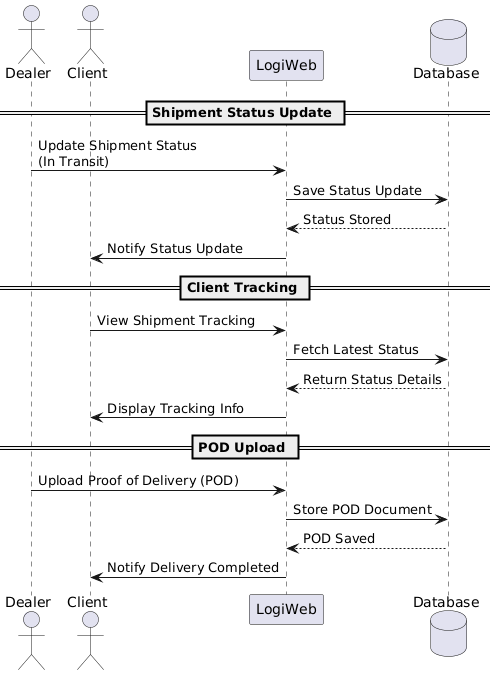

The diagram above was rendered by PlantUML. Its source (embedded in the PNG):
@startuml
actor Dealer
actor Client
participant "LogiWeb" as System
database "Database" as DB

== Shipment Status Update ==

Dealer -> System : Update Shipment Status\n(In Transit)
System -> DB : Save Status Update
DB --> System : Status Stored
System -> Client : Notify Status Update

== Client Tracking ==

Client -> System : View Shipment Tracking
System -> DB : Fetch Latest Status
DB --> System : Return Status Details
System -> Client : Display Tracking Info

== POD Upload ==

Dealer -> System : Upload Proof of Delivery (POD)
System -> DB : Store POD Document
DB --> System : POD Saved
System -> Client : Notify Delivery Completed
@enduml